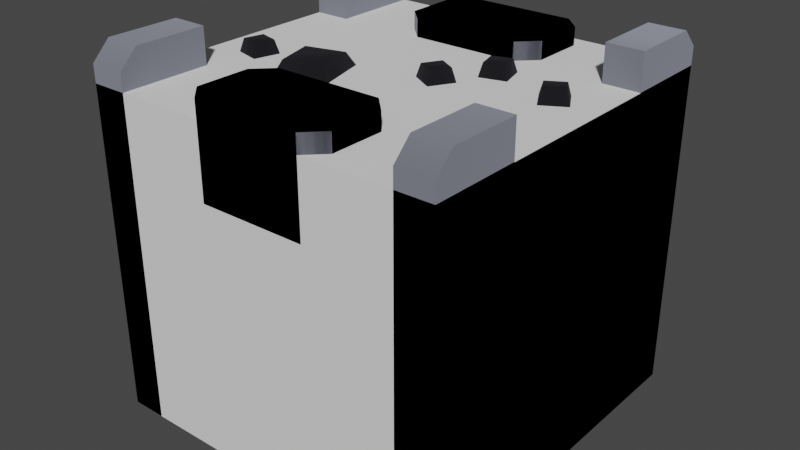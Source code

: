 # Source: wall-narrow.blend  (saved by Blender 3.6.11; exported with 4.5.12 LTS)
import bpy
from mathutils import Matrix  # noqa: F401  (used for matrix-valued properties, if any)

bpy.ops.wm.read_factory_settings(use_empty=True)
scene = bpy.context.scene
scene.name = 'Scene'

# ---- materials (node trees are filled in below, after node groups)
mat_grey_light = bpy.data.materials.new('grey-light')
mat_grey_light.use_backface_culling = True
mat_grey_light.use_transparent_shadow = False
mat_grey_light.diffuse_color = (0.5149, 0.5395, 0.6584, 1.0)
mat_dark = bpy.data.materials.new('dark')
mat_dark.use_backface_culling = True
mat_dark.use_transparent_shadow = False
mat_dark.diffuse_color = (0.03955, 0.03955, 0.04667, 1.0)
mat_grey = bpy.data.materials.new('grey')
mat_grey.use_backface_culling = True
mat_grey.use_transparent_shadow = False
mat_grey.diffuse_color = (0.2384, 0.2582, 0.3564, 1.0)

# ---- material node trees
mat_grey_light.use_nodes = True; mat_grey_light.node_tree.nodes.clear()
_N = mat_grey_light.node_tree.nodes; _L = mat_grey_light.node_tree.links
n0 = _N.new('ShaderNodeBsdfPrincipled'); n0.name = 'Principled BSDF'; n0.location = (10, 300)
n0.distribution = 'GGX'
n0.subsurface_method = 'RANDOM_WALK_SKIN'
n0.inputs[0].default_value = (0.5149, 0.5395, 0.6584, 1.0)
n0.inputs[1].default_value = 1.0
n0.inputs[2].default_value = 1.0
n0.inputs[27].default_value = (0.0, 0.0, 0.0, 1.0)
n0.inputs[28].default_value = 1.0
n1 = _N.new('ShaderNodeOutputMaterial'); n1.name = 'Material Output'; n1.location = (320, 270)
_L.new(n0.outputs[0], n1.inputs[0])
n1.is_active_output = True
mat_dark.use_nodes = True; mat_dark.node_tree.nodes.clear()
_N = mat_dark.node_tree.nodes; _L = mat_dark.node_tree.links
n0 = _N.new('ShaderNodeBsdfPrincipled'); n0.name = 'Principled BSDF'; n0.location = (10, 300)
n0.distribution = 'GGX'
n0.subsurface_method = 'RANDOM_WALK_SKIN'
n0.inputs[0].default_value = (0.03955, 0.03955, 0.04667, 1.0)
n0.inputs[1].default_value = 1.0
n0.inputs[2].default_value = 1.0
n0.inputs[27].default_value = (0.0, 0.0, 0.0, 1.0)
n0.inputs[28].default_value = 1.0
n1 = _N.new('ShaderNodeOutputMaterial'); n1.name = 'Material Output'; n1.location = (320, 270)
_L.new(n0.outputs[0], n1.inputs[0])
n1.is_active_output = True
mat_grey.use_nodes = True; mat_grey.node_tree.nodes.clear()
_N = mat_grey.node_tree.nodes; _L = mat_grey.node_tree.links
n0 = _N.new('ShaderNodeBsdfPrincipled'); n0.name = 'Principled BSDF'; n0.location = (10, 300)
n0.distribution = 'GGX'
n0.subsurface_method = 'RANDOM_WALK_SKIN'
n0.inputs[0].default_value = (0.2384, 0.2582, 0.3564, 1.0)
n0.inputs[1].default_value = 1.0
n0.inputs[2].default_value = 1.0
n0.inputs[27].default_value = (0.0, 0.0, 0.0, 1.0)
n0.inputs[28].default_value = 1.0
n1 = _N.new('ShaderNodeOutputMaterial'); n1.name = 'Material Output'; n1.location = (320, 270)
_L.new(n0.outputs[0], n1.inputs[0])
n1.is_active_output = True

# ---- world
world_world = bpy.data.worlds.new('World'); scene.world = world_world
world_world.use_nodes = True; world_world.node_tree.nodes.clear()
_N = world_world.node_tree.nodes; _L = world_world.node_tree.links
n0 = _N.new('ShaderNodeOutputWorld'); n0.name = 'World Output'; n0.location = (300, 300)
n1 = _N.new('ShaderNodeBackground'); n1.name = 'Background'; n1.location = (10, 300)
n1.inputs[0].default_value = (0.05088, 0.05088, 0.05088, 1.0)
_L.new(n1.outputs[0], n0.inputs[0])
n0.is_active_output = True
world_world.color = (0.05088, 0.05088, 0.05088)
world_world.use_sun_shadow = False
world_world.sun_shadow_jitter_overblur = 0.0

# ---- meshes
me_mesh_0 = bpy.data.meshes.new('Mesh_0')
me_mesh_0.from_pydata([(-0.2, 0.3, 0.95), (-0.2, 0.45, 0.95), (-0.15, 0.25, 0.95), (-0.15, 0.5, 0.95), (0.15, 0.25, 0.95), (0.15, 0.5, 0.95), (0.2, 0.3, 0.95), (0.2, 0.45, 0.95), (-0.15, 0.25, 0.95), (-0.2, 0.45, 0.95), (-0.2, 0.3, 0.95), (-0.15, 0.5, 0.95), (0.15, 0.25, 0.95), (0.15, 0.5, 0.95), (0.2, 0.3, 0.95), (0.2, 0.45, 0.95), (-0.2, 0.45, 0.7), (-0.2, 0.3, 0.7), (-0.15, 0.5, 0.7), (-0.15, 0.25, 0.7), (0.15, 0.25, 0.7), (0.15, 0.5, 0.7), (0.2, 0.45, 0.7), (0.2, 0.3, 0.7), (-0.15, 0.5, 0.7), (-0.2, 0.3, 0.7), (-0.2, 0.45, 0.7), (-0.15, 0.25, 0.7), (0.15, 0.25, 0.7), (0.15, 0.5, 0.7), (0.2, 0.45, 0.7), (0.2, 0.3, 0.7), (0.2, 0.3, 0.7), (0.2, 0.3, 0.95), (0.2, 0.45, 0.7), (0.2, 0.45, 0.95), (0.2, 0.45, 0.7), (0.2, 0.3, 0.95), (0.2, 0.3, 0.7), (0.2, 0.45, 0.95), (0.2, 0.45, 0.7), (0.2, 0.45, 0.95), (0.15, 0.5, 0.7), (0.15, 0.5, 0.95), (0.15, 0.5, 0.7), (0.2, 0.45, 0.95), (0.2, 0.45, 0.7), (0.15, 0.5, 0.95), (-0.15, 0.5, 0.7), (0.15, 0.5, 0.7), (-0.15, 0.5, 0.95), (0.15, 0.5, 0.95), (-0.15, 0.5, 0.95), (0.15, 0.5, 0.7), (-0.15, 0.5, 0.7), (0.15, 0.5, 0.95), (-0.2, 0.45, 0.95), (-0.2, 0.45, 0.7), (-0.15, 0.5, 0.95), (-0.15, 0.5, 0.7), (-0.15, 0.5, 0.95), (-0.2, 0.45, 0.7), (-0.2, 0.45, 0.95), (-0.15, 0.5, 0.7), (-0.2, 0.3, 0.95), (-0.2, 0.3, 0.7), (-0.2, 0.45, 0.95), (-0.2, 0.45, 0.7), (-0.2, 0.45, 0.95), (-0.2, 0.3, 0.7), (-0.2, 0.3, 0.95), (-0.2, 0.45, 0.7), (-0.15, 0.25, 0.95), (-0.15, 0.25, 0.7), (-0.2, 0.3, 0.95), (-0.2, 0.3, 0.7), (-0.2, 0.3, 0.95), (-0.15, 0.25, 0.7), (-0.15, 0.25, 0.95), (-0.2, 0.3, 0.7), (0.15, 0.25, 0.7), (-0.15, 0.25, 0.7), (0.15, 0.25, 0.95), (-0.15, 0.25, 0.95), (0.15, 0.25, 0.95), (-0.15, 0.25, 0.7), (0.15, 0.25, 0.7), (-0.15, 0.25, 0.95), (0.15, 0.25, 0.7), (0.15, 0.25, 0.95), (0.2, 0.3, 0.7), (0.2, 0.3, 0.95), (0.2, 0.3, 0.7), (0.15, 0.25, 0.95), (0.15, 0.25, 0.7), (0.2, 0.3, 0.95), (-0.2, -0.45, 0.95), (-0.2, -0.3, 0.95), (-0.15, -0.5, 0.95), (-0.15, -0.25, 0.95), (0.15, -0.5, 0.95), (0.15, -0.25, 0.95), (0.2, -0.45, 0.95), (0.2, -0.3, 0.95), (-0.15, -0.5, 0.95), (-0.2, -0.3, 0.95), (-0.2, -0.45, 0.95), (-0.15, -0.25, 0.95), (0.15, -0.5, 0.95), (0.15, -0.25, 0.95), (0.2, -0.45, 0.95), (0.2, -0.3, 0.95), (-0.2, -0.3, 0.7), (-0.2, -0.45, 0.7), (-0.15, -0.25, 0.7), (-0.15, -0.5, 0.7), (0.15, -0.5, 0.7), (0.15, -0.25, 0.7), (0.2, -0.3, 0.7), (0.2, -0.45, 0.7), (-0.15, -0.25, 0.7), (-0.2, -0.45, 0.7), (-0.2, -0.3, 0.7), (-0.15, -0.5, 0.7), (0.15, -0.5, 0.7), (0.15, -0.25, 0.7), (0.2, -0.3, 0.7), (0.2, -0.45, 0.7), (0.2, -0.45, 0.7), (0.2, -0.45, 0.95), (0.2, -0.3, 0.7), (0.2, -0.3, 0.95), (0.2, -0.3, 0.7), (0.2, -0.45, 0.95), (0.2, -0.45, 0.7), (0.2, -0.3, 0.95), (0.2, -0.3, 0.7), (0.2, -0.3, 0.95), (0.15, -0.25, 0.7), (0.15, -0.25, 0.95), (0.15, -0.25, 0.7), (0.2, -0.3, 0.95), (0.2, -0.3, 0.7), (0.15, -0.25, 0.95), (-0.15, -0.25, 0.7), (0.15, -0.25, 0.7), (-0.15, -0.25, 0.95), (0.15, -0.25, 0.95), (-0.15, -0.25, 0.95), (0.15, -0.25, 0.7), (-0.15, -0.25, 0.7), (0.15, -0.25, 0.95), (-0.2, -0.3, 0.95), (-0.2, -0.3, 0.7), (-0.15, -0.25, 0.95), (-0.15, -0.25, 0.7), (-0.15, -0.25, 0.95), (-0.2, -0.3, 0.7), (-0.2, -0.3, 0.95), (-0.15, -0.25, 0.7), (-0.2, -0.45, 0.95), (-0.2, -0.45, 0.7), (-0.2, -0.3, 0.95), (-0.2, -0.3, 0.7), (-0.2, -0.3, 0.95), (-0.2, -0.45, 0.7), (-0.2, -0.45, 0.95), (-0.2, -0.3, 0.7), (-0.15, -0.5, 0.95), (-0.15, -0.5, 0.7), (-0.2, -0.45, 0.95), (-0.2, -0.45, 0.7), (-0.2, -0.45, 0.95), (-0.15, -0.5, 0.7), (-0.15, -0.5, 0.95), (-0.2, -0.45, 0.7), (0.15, -0.5, 0.7), (-0.15, -0.5, 0.7), (0.15, -0.5, 0.95), (-0.15, -0.5, 0.95), (0.15, -0.5, 0.95), (-0.15, -0.5, 0.7), (0.15, -0.5, 0.7), (-0.15, -0.5, 0.95), (0.15, -0.5, 0.7), (0.15, -0.5, 0.95), (0.2, -0.45, 0.7), (0.2, -0.45, 0.95), (0.2, -0.45, 0.7), (0.15, -0.5, 0.95), (0.15, -0.5, 0.7), (0.2, -0.45, 0.95), (0.5, -0.5, 1.603e-31), (0.5, -0.5, 0.95), (0.5, -0.3, 1.603e-31), (0.5, -0.45, 1.0), (0.5, -0.3, 0.9), (0.5, -0.25, 1.0), (0.5, -0.25, 0.9), (0.5, -0.5, 1.603e-31), (0.4, -0.5, 1.603e-31), (0.5, -0.5, 0.95), (0.4, -0.5, 0.95), (-0.5, -0.25, 0.9), (-0.5, -0.25, 1.0), (-0.5, -0.3, 0.9), (-0.5, -0.45, 1.0), (-0.5, -0.3, 1.603e-31), (-0.5, -0.5, 1.603e-31), (-0.5, -0.5, 0.95), (-0.5, -0.25, 1.0), (-0.4, -0.25, 1.0), (-0.5, -0.45, 1.0), (-0.4, -0.45, 1.0), (0.4, -0.45, 1.0), (0.4, -0.25, 1.0), (0.5, -0.45, 1.0), (0.5, -0.25, 1.0), (0.4, -0.25, 0.9), (0.4, -0.25, 1.0), (0.4, -0.3, 0.9), (0.4, -0.4, 0.9), (0.4, -0.45, 1.0), (0.4, -0.4, 1.603e-31), (0.4, -0.4, 0.7), (0.4, -0.5, 1.603e-31), (0.4, -0.5, 0.95), (-0.4, -0.4, 0.7), (-0.35, -0.45, 0.7), (0.4, -0.4, 0.7), (0.35, -0.45, 0.7), (-0.4, -0.5, 1.603e-31), (-0.4, -0.4, 1.603e-31), (0.4, -0.5, 1.603e-31), (0.4, -0.4, 1.603e-31), (0.35, -0.45, 0.7), (-0.35, -0.45, 0.7), (0.35, -0.45, 0.9), (-0.35, -0.45, 0.9), (0.4, -0.25, 0.9), (0.5, -0.25, 0.9), (0.4, -0.25, 1.0), (0.5, -0.25, 1.0), (-0.5, -0.25, 0.9), (-0.4, -0.25, 0.9), (-0.5, -0.25, 1.0), (-0.4, -0.25, 1.0), (-0.4, -0.5, 1.603e-31), (-0.4, -0.5, 0.95), (-0.4, -0.4, 1.603e-31), (-0.4, -0.45, 1.0), (-0.4, -0.4, 0.9), (-0.4, -0.4, 0.7), (-0.4, -0.25, 1.0), (-0.4, -0.3, 0.9), (-0.4, -0.25, 0.9), (-0.4, -0.5, 1.603e-31), (-0.5, -0.5, 1.603e-31), (-0.4, -0.5, 0.95), (-0.5, -0.5, 0.95), (-0.4, -0.5, 0.95), (-0.5, -0.5, 0.95), (-0.4, -0.45, 1.0), (-0.5, -0.45, 1.0), (0.5, -0.5, 0.95), (0.4, -0.5, 0.95), (0.5, -0.45, 1.0), (0.4, -0.45, 1.0), (-0.4, -0.3, 0.9), (0.4, -0.3, 0.9), (-0.4, -0.4, 0.9), (-0.35, -0.45, 0.9), (0.35, -0.45, 0.9), (0.4, -0.4, 0.9), (-0.35, -0.45, 0.9), (-0.35, -0.45, 0.7), (-0.4, -0.4, 0.9), (-0.4, -0.4, 0.7), (0.35, -0.45, 0.7), (0.35, -0.45, 0.9), (0.4, -0.4, 0.7), (0.4, -0.4, 0.9), (-0.5, 0.5, 1.603e-31), (-0.5, 0.5, 0.95), (-0.5, 0.3, 1.603e-31), (-0.5, 0.45, 1.0), (-0.5, 0.3, 0.9), (-0.5, 0.25, 1.0), (-0.5, 0.25, 0.9), (-0.5, 0.5, 1.603e-31), (-0.4, 0.5, 1.603e-31), (-0.5, 0.5, 0.95), (-0.4, 0.5, 0.95), (0.5, 0.25, 0.9), (0.5, 0.25, 1.0), (0.5, 0.3, 0.9), (0.5, 0.45, 1.0), (0.5, 0.3, 1.603e-31), (0.5, 0.5, 1.603e-31), (0.5, 0.5, 0.95), (0.5, 0.25, 1.0), (0.4, 0.25, 1.0), (0.5, 0.45, 1.0), (0.4, 0.45, 1.0), (-0.4, 0.45, 1.0), (-0.4, 0.25, 1.0), (-0.5, 0.45, 1.0), (-0.5, 0.25, 1.0), (-0.4, 0.25, 0.9), (-0.4, 0.25, 1.0), (-0.4, 0.3, 0.9), (-0.4, 0.4, 0.9), (-0.4, 0.45, 1.0), (-0.4, 0.4, 1.603e-31), (-0.4, 0.4, 0.7), (-0.4, 0.5, 1.603e-31), (-0.4, 0.5, 0.95), (0.4, 0.4, 0.7), (0.35, 0.45, 0.7), (-0.4, 0.4, 0.7), (-0.35, 0.45, 0.7), (0.4, 0.5, 1.603e-31), (0.4, 0.4, 1.603e-31), (-0.4, 0.5, 1.603e-31), (-0.4, 0.4, 1.603e-31), (-0.35, 0.45, 0.7), (0.35, 0.45, 0.7), (-0.35, 0.45, 0.9), (0.35, 0.45, 0.9), (-0.4, 0.25, 0.9), (-0.5, 0.25, 0.9), (-0.4, 0.25, 1.0), (-0.5, 0.25, 1.0), (0.5, 0.25, 0.9), (0.4, 0.25, 0.9), (0.5, 0.25, 1.0), (0.4, 0.25, 1.0), (0.4, 0.5, 1.603e-31), (0.4, 0.5, 0.95), (0.4, 0.4, 1.603e-31), (0.4, 0.45, 1.0), (0.4, 0.4, 0.9), (0.4, 0.4, 0.7), (0.4, 0.25, 1.0), (0.4, 0.3, 0.9), (0.4, 0.25, 0.9), (0.4, 0.5, 1.603e-31), (0.5, 0.5, 1.603e-31), (0.4, 0.5, 0.95), (0.5, 0.5, 0.95), (0.4, 0.5, 0.95), (0.5, 0.5, 0.95), (0.4, 0.45, 1.0), (0.5, 0.45, 1.0), (-0.5, 0.5, 0.95), (-0.4, 0.5, 0.95), (-0.5, 0.45, 1.0), (-0.4, 0.45, 1.0), (0.4, 0.3, 0.9), (-0.4, 0.3, 0.9), (0.4, 0.4, 0.9), (0.35, 0.45, 0.9), (-0.35, 0.45, 0.9), (-0.4, 0.4, 0.9), (0.35, 0.45, 0.9), (0.35, 0.45, 0.7), (0.4, 0.4, 0.9), (0.4, 0.4, 0.7), (-0.35, 0.45, 0.7), (-0.35, 0.45, 0.9), (-0.4, 0.4, 0.7), (-0.4, 0.4, 0.9), (0.5, 0.3, 0.9), (0.5, 0.0, 0.9), (-0.5, 0.3, 0.9), (-0.5, 0.0, 0.9), (-0.5, 0.3, 0.0), (-0.5, 0.3, 0.9), (-0.5, 0.0, 0.0), (-0.5, 0.0, 0.9), (0.5, 0.3, 0.9), (0.5, 0.3, 0.0), (0.5, 0.0, 0.9), (0.5, 0.0, 0.0), (-0.5, -0.3, 0.9), (-0.5, 0.0, 0.9), (0.5, -0.3, 0.9), (0.5, 0.0, 0.9), (0.5, -0.3, 0.0), (0.5, -0.3, 0.9), (0.5, 0.0, 0.0), (0.5, 0.0, 0.9), (-0.5, -0.3, 0.9), (-0.5, -0.3, 0.0), (-0.5, 0.0, 0.9), (-0.5, 0.0, 0.0), (0.1032, -0.02673, 0.9), (0.03914, 0.01027, 0.9), (0.09984, -0.0141, 0.937), (0.05178, 0.01365, 0.937), (0.1402, 0.03735, 0.9), (0.1032, -0.02673, 0.9), (0.1276, 0.03397, 0.937), (0.09984, -0.0141, 0.937), (0.1276, 0.03397, 0.937), (0.09984, -0.0141, 0.937), (0.07953, 0.06172, 0.937), (0.05178, 0.01365, 0.937), (0.07614, 0.07435, 0.9), (0.07953, 0.06172, 0.937), (0.03914, 0.01027, 0.9), (0.05178, 0.01365, 0.937), (0.07614, 0.07435, 0.9), (0.1402, 0.03735, 0.9), (0.07953, 0.06172, 0.937), (0.1276, 0.03397, 0.937), (0.3255, 0.09838, 0.9), (0.3382, 0.095, 0.937), (0.3625, 0.0343, 0.9), (0.3659, 0.04693, 0.937), (0.3255, 0.09838, 0.9), (0.3896, 0.1354, 0.9), (0.3382, 0.095, 0.937), (0.3862, 0.1227, 0.937), (0.3896, 0.1354, 0.9), (0.4266, 0.0713, 0.9), (0.3862, 0.1227, 0.937), (0.414, 0.07468, 0.937), (0.414, 0.07468, 0.937), (0.3659, 0.04693, 0.937), (0.3862, 0.1227, 0.937), (0.3382, 0.095, 0.937), (0.4266, 0.0713, 0.9), (0.3625, 0.0343, 0.9), (0.414, 0.07468, 0.937), (0.3659, 0.04693, 0.937), (-0.2665, -0.05407, 0.9), (-0.2439, -0.06715, 0.937), (-0.2282, -0.197, 0.9), (-0.2151, -0.1744, 0.937), (-0.1236, -0.01576, 0.9), (-0.08525, -0.1587, 0.9), (-0.1366, -0.03842, 0.937), (-0.1079, -0.1456, 0.937), (-0.08525, -0.1587, 0.9), (-0.2282, -0.197, 0.9), (-0.1079, -0.1456, 0.937), (-0.2151, -0.1744, 0.937), (-0.1079, -0.1456, 0.937), (-0.2151, -0.1744, 0.937), (-0.1366, -0.03842, 0.937), (-0.2439, -0.06715, 0.937), (-0.2665, -0.05407, 0.9), (-0.1236, -0.01576, 0.9), (-0.2439, -0.06715, 0.937), (-0.1366, -0.03842, 0.937), (-0.3454, -0.1453, 0.9), (-0.4169, -0.1262, 0.9), (-0.3519, -0.134, 0.937), (-0.4056, -0.1196, 0.937), (-0.3977, -0.05468, 0.9), (-0.3912, -0.06601, 0.937), (-0.4169, -0.1262, 0.9), (-0.4056, -0.1196, 0.937), (-0.3977, -0.05468, 0.9), (-0.3262, -0.07384, 0.9), (-0.3912, -0.06601, 0.937), (-0.3376, -0.08038, 0.937), (-0.3262, -0.07384, 0.9), (-0.3454, -0.1453, 0.9), (-0.3376, -0.08038, 0.937), (-0.3519, -0.134, 0.937), (-0.3376, -0.08038, 0.937), (-0.3519, -0.134, 0.937), (-0.3912, -0.06601, 0.937), (-0.4056, -0.1196, 0.937), (0.2144, 0.1244, 0.937), (0.1608, 0.1101, 0.937), (0.2001, 0.178, 0.937), (0.1464, 0.1637, 0.937), (0.1351, 0.1702, 0.9), (0.2066, 0.1894, 0.9), (0.1464, 0.1637, 0.937), (0.2001, 0.178, 0.937), (0.2257, 0.1179, 0.9), (0.1543, 0.09874, 0.9), (0.2144, 0.1244, 0.937), (0.1608, 0.1101, 0.937), (0.2066, 0.1894, 0.9), (0.2257, 0.1179, 0.9), (0.2001, 0.178, 0.937), (0.2144, 0.1244, 0.937), (0.1351, 0.1702, 0.9), (0.1464, 0.1637, 0.937), (0.1543, 0.09874, 0.9), (0.1608, 0.1101, 0.937), (0.4, -0.4, 1.603e-31), (-0.4, -0.4, 1.603e-31), (0.4, -0.4, 0.7), (-0.4, -0.4, 0.7), (-0.4, 0.4, 1.603e-31), (0.4, 0.4, 1.603e-31), (-0.4, 0.4, 0.7), (0.4, 0.4, 0.7)], [], [(2, 1, 0), (1, 2, 3), (3, 2, 4), (3, 4, 5), (5, 4, 6), (5, 6, 7), (10, 9, 8), (11, 8, 9), (12, 8, 11), (13, 12, 11), (14, 12, 13), (15, 14, 13), (18, 17, 16), (17, 18, 19), (19, 18, 20), (20, 18, 21), (20, 21, 22), (20, 22, 23), (26, 25, 24), (27, 24, 25), (28, 24, 27), (29, 24, 28), (30, 29, 28), (31, 30, 28), (34, 33, 32), (33, 34, 35), (38, 37, 36), (39, 36, 37), (42, 41, 40), (41, 42, 43), (46, 45, 44), (47, 44, 45), (50, 49, 48), (49, 50, 51), (54, 53, 52), (55, 52, 53), (58, 57, 56), (57, 58, 59), (62, 61, 60), (63, 60, 61), (66, 65, 64), (65, 66, 67), (70, 69, 68), (71, 68, 69), (74, 73, 72), (73, 74, 75), (78, 77, 76), (79, 76, 77), (82, 81, 80), (81, 82, 83), (86, 85, 84), (87, 84, 85), (90, 89, 88), (89, 90, 91), (94, 93, 92), (95, 92, 93), (98, 97, 96), (97, 98, 99), (99, 98, 100), (99, 100, 101), (101, 100, 102), (101, 102, 103), (106, 105, 104), (107, 104, 105), (108, 104, 107), (109, 108, 107), (110, 108, 109), (111, 110, 109), (114, 113, 112), (113, 114, 115), (115, 114, 116), (116, 114, 117), (116, 117, 118), (116, 118, 119), (122, 121, 120), (123, 120, 121), (124, 120, 123), (125, 120, 124), (126, 125, 124), (127, 126, 124), (130, 129, 128), (129, 130, 131), (134, 133, 132), (135, 132, 133), (138, 137, 136), (137, 138, 139), (142, 141, 140), (143, 140, 141), (146, 145, 144), (145, 146, 147), (150, 149, 148), (151, 148, 149), (154, 153, 152), (153, 154, 155), (158, 157, 156), (159, 156, 157), (162, 161, 160), (161, 162, 163), (166, 165, 164), (167, 164, 165), (170, 169, 168), (169, 170, 171), (174, 173, 172), (175, 172, 173), (178, 177, 176), (177, 178, 179), (182, 181, 180), (183, 180, 181), (186, 185, 184), (185, 186, 187), (190, 189, 188), (191, 188, 189), (194, 193, 192), (193, 194, 195), (195, 194, 196), (195, 196, 197), (197, 196, 198), (201, 200, 199), (200, 201, 202), (205, 204, 203), (204, 205, 206), (207, 206, 205), (208, 206, 207), (206, 208, 209), (212, 211, 210), (211, 212, 213), (216, 215, 214), (215, 216, 217), (220, 219, 218), (221, 219, 220), (219, 221, 222), (223, 222, 221), (223, 221, 224), (225, 222, 223), (222, 225, 226), (229, 228, 227), (228, 229, 230), (233, 232, 231), (232, 233, 234), (237, 236, 235), (236, 237, 238), (241, 240, 239), (240, 241, 242), (245, 244, 243), (244, 245, 246), (249, 248, 247), (248, 249, 250), (250, 249, 251), (251, 249, 252), (250, 251, 253), (253, 251, 254), (253, 254, 255), (258, 257, 256), (257, 258, 259), (262, 261, 260), (261, 262, 263), (266, 265, 264), (265, 266, 267), (270, 269, 268), (269, 270, 271), (269, 271, 272), (269, 272, 273), (276, 275, 274), (275, 276, 277), (280, 279, 278), (279, 280, 281), (284, 283, 282), (283, 284, 285), (285, 284, 286), (285, 286, 287), (287, 286, 288), (291, 290, 289), (290, 291, 292), (295, 294, 293), (294, 295, 296), (297, 296, 295), (298, 296, 297), (296, 298, 299), (302, 301, 300), (301, 302, 303), (306, 305, 304), (305, 306, 307), (310, 309, 308), (311, 309, 310), (309, 311, 312), (313, 312, 311), (313, 311, 314), (315, 312, 313), (312, 315, 316), (319, 318, 317), (318, 319, 320), (323, 322, 321), (322, 323, 324), (327, 326, 325), (326, 327, 328), (331, 330, 329), (330, 331, 332), (335, 334, 333), (334, 335, 336), (339, 338, 337), (338, 339, 340), (340, 339, 341), (341, 339, 342), (340, 341, 343), (343, 341, 344), (343, 344, 345), (348, 347, 346), (347, 348, 349), (352, 351, 350), (351, 352, 353), (356, 355, 354), (355, 356, 357), (360, 359, 358), (359, 360, 361), (359, 361, 362), (359, 362, 363), (366, 365, 364), (365, 366, 367), (370, 369, 368), (369, 370, 371), (374, 373, 372), (373, 374, 375), (378, 377, 376), (377, 378, 379), (382, 381, 380), (381, 382, 383), (386, 385, 384), (385, 386, 387), (390, 389, 388), (389, 390, 391), (394, 393, 392), (393, 394, 395), (398, 397, 396), (397, 398, 399), (402, 401, 400), (401, 402, 403), (406, 405, 404), (405, 406, 407), (410, 409, 408), (409, 410, 411), (414, 413, 412), (413, 414, 415), (418, 417, 416), (417, 418, 419), (422, 421, 420), (421, 422, 423), (426, 425, 424), (425, 426, 427), (430, 429, 428), (429, 430, 431), (434, 433, 432), (433, 434, 435), (438, 437, 436), (437, 438, 439), (442, 441, 440), (441, 442, 443), (446, 445, 444), (445, 446, 447), (450, 449, 448), (449, 450, 451), (454, 453, 452), (453, 454, 455), (458, 457, 456), (457, 458, 459), (462, 461, 460), (461, 462, 463), (466, 465, 464), (465, 466, 467), (470, 469, 468), (469, 470, 471), (474, 473, 472), (473, 474, 475), (478, 477, 476), (477, 478, 479), (482, 481, 480), (481, 482, 483), (486, 485, 484), (485, 486, 487), (490, 489, 488), (489, 490, 491), (494, 493, 492), (493, 494, 495), (498, 497, 496), (497, 498, 499), (502, 501, 500), (501, 502, 503)])
me_mesh_0.polygons.foreach_set('use_smooth', [0, 0, 0, 0, 0, 0, 0, 0, 0, 0, 0, 0, 0, 0, 0, 0, 0, 0, 0, 0, 0, 0, 0, 0, 0, 0, 0, 0, 1, 1, 1, 1, 1, 1, 1, 1, 1, 1, 1, 1, 0, 0, 0, 0, 1, 1, 1, 1, 1, 1, 1, 1, 1, 1, 1, 1, 0, 0, 0, 0, 0, 0, 0, 0, 0, 0, 0, 0, 0, 0, 0, 0, 0, 0, 0, 0, 0, 0, 0, 0, 0, 0, 0, 0, 1, 1, 1, 1, 1, 1, 1, 1, 1, 1, 1, 1, 0, 0, 0, 0, 1, 1, 1, 1, 1, 1, 1, 1, 1, 1, 1, 1, 0, 0, 0, 0, 0, 1, 1, 0, 0, 0, 0, 0, 1, 1, 1, 1, 0, 0, 0, 0, 1, 0, 0, 0, 0, 0, 0, 1, 1, 0, 0, 0, 0, 0, 0, 0, 1, 0, 0, 0, 1, 1, 1, 1, 1, 1, 0, 0, 0, 0, 1, 1, 1, 1, 0, 0, 0, 0, 0, 1, 1, 0, 0, 0, 0, 0, 1, 1, 1, 1, 0, 0, 0, 0, 1, 0, 0, 0, 0, 0, 0, 1, 1, 0, 0, 0, 0, 0, 0, 0, 1, 0, 0, 0, 1, 1, 1, 1, 1, 1, 0, 0, 0, 0, 1, 1, 1, 1, 0, 0, 0, 0, 0, 0, 0, 0, 0, 0, 0, 0, 1, 1, 1, 1, 1, 1, 1, 1, 1, 1, 1, 1, 1, 1, 1, 1, 1, 1, 1, 1, 1, 1, 1, 1, 1, 1, 1, 1, 1, 1, 1, 1, 1, 1, 1, 1, 1, 1, 1, 1, 1, 1, 1, 1, 1, 1, 1, 1, 1, 1, 0, 0, 0, 0])
me_mesh_0.polygons.foreach_set('material_index', [0, 0, 0, 0, 0, 0, 0, 0, 0, 0, 0, 0, 0, 0, 0, 0, 0, 0, 0, 0, 0, 0, 0, 0, 0, 0, 0, 0, 0, 0, 0, 0, 0, 0, 0, 0, 0, 0, 0, 0, 0, 0, 0, 0, 0, 0, 0, 0, 0, 0, 0, 0, 0, 0, 0, 0, 0, 0, 0, 0, 0, 0, 0, 0, 0, 0, 0, 0, 0, 0, 0, 0, 0, 0, 0, 0, 0, 0, 0, 0, 0, 0, 0, 0, 0, 0, 0, 0, 0, 0, 0, 0, 0, 0, 0, 0, 0, 0, 0, 0, 0, 0, 0, 0, 0, 0, 0, 0, 0, 0, 0, 0, 0, 0, 0, 0, 0, 0, 0, 0, 0, 0, 0, 0, 0, 0, 0, 0, 0, 0, 0, 0, 0, 0, 0, 0, 0, 0, 0, 0, 0, 0, 0, 0, 0, 0, 0, 0, 0, 0, 0, 0, 0, 0, 0, 0, 0, 0, 0, 0, 0, 0, 0, 0, 0, 0, 0, 0, 0, 0, 0, 0, 0, 0, 0, 0, 0, 0, 0, 0, 0, 0, 0, 0, 0, 0, 0, 0, 0, 0, 0, 0, 0, 0, 0, 0, 0, 0, 0, 0, 0, 0, 0, 0, 0, 0, 0, 0, 0, 0, 0, 0, 0, 0, 0, 0, 0, 0, 0, 0, 1, 1, 1, 1, 1, 1, 1, 1, 1, 1, 1, 1, 1, 1, 1, 1, 1, 1, 1, 1, 1, 1, 1, 1, 1, 1, 1, 1, 1, 1, 1, 1, 1, 1, 1, 1, 1, 1, 1, 1, 1, 1, 1, 1, 1, 1, 1, 1, 1, 1, 1, 1, 1, 1, 1, 1, 1, 1, 1, 1, 1, 1, 2, 2, 2, 2])
_uv = me_mesh_0.uv_layers.new(name='UVMap')
_uv.uv.foreach_set('vector', [-5.906, -4.921, -7.874, 2.953, -7.874, -2.953, -7.874, 2.953, -5.906, -4.921, -5.906, 4.921, -5.906, 4.921, -5.906, -4.921, 5.906, -4.921, -5.906, 4.921, 5.906, -4.921, 5.906, 4.921, 5.906, 4.921, 5.906, -4.921, 7.874, -2.953, 5.906, 4.921, 7.874, -2.953, 7.874, 2.953, -7.874, -2.953, -7.874, 2.953, -5.906, -4.921, -5.906, 4.921, -5.906, -4.921, -7.874, 2.953, 5.906, -4.921, -5.906, -4.921, -5.906, 4.921, 5.906, 4.921, 5.906, -4.921, -5.906, 4.921, 7.874, -2.953, 5.906, -4.921, 5.906, 4.921, 7.874, 2.953, 7.874, -2.953, 5.906, 4.921, 5.906, 4.921, 7.874, -2.953, 7.874, 2.953, 7.874, -2.953, 5.906, 4.921, 5.906, -4.921, 5.906, -4.921, 5.906, 4.921, -5.906, -4.921, -5.906, -4.921, 5.906, 4.921, -5.906, 4.921, -5.906, -4.921, -5.906, 4.921, -7.874, 2.953, -5.906, -4.921, -7.874, 2.953, -7.874, -2.953, 7.874, 2.953, 7.874, -2.953, 5.906, 4.921, 5.906, -4.921, 5.906, 4.921, 7.874, -2.953, -5.906, -4.921, 5.906, 4.921, 5.906, -4.921, -5.906, 4.921, 5.906, 4.921, -5.906, -4.921, -7.874, 2.953, -5.906, 4.921, -5.906, -4.921, -7.874, -2.953, -7.874, 2.953, -5.906, -4.921, 2.953, 0.0, -2.953, 37.4, -2.953, 0.0, -2.953, 37.4, 2.953, 0.0, 2.953, 37.4, -2.953, 0.0, -2.953, 37.4, 2.953, 0.0, 2.953, 37.4, 2.953, 0.0, -2.953, 37.4, -0.696, 0.0, -3.48, 37.4, -3.48, 0.0, -3.48, 37.4, -0.696, 0.0, -0.696, 37.4, -3.48, 0.0, -3.48, 37.4, -0.696, 0.0, -0.696, 37.4, -0.696, 0.0, -3.48, 37.4, 5.906, 37.4, -5.906, 0.0, 5.906, 0.0, -5.906, 0.0, 5.906, 37.4, -5.906, 37.4, 5.906, 0.0, -5.906, 0.0, 5.906, 37.4, -5.906, 37.4, 5.906, 37.4, -5.906, 0.0, 0.696, 37.4, 3.48, 0.0, 3.48, 37.4, 3.48, 0.0, 0.696, 37.4, 0.696, 0.0, 3.48, 37.4, 3.48, 0.0, 0.696, 37.4, 0.696, 0.0, 0.696, 37.4, 3.48, 0.0, -2.953, 37.4, 2.953, 0.0, 2.953, 37.4, 2.953, 0.0, -2.953, 37.4, -2.953, 0.0, 2.953, 37.4, 2.953, 0.0, -2.953, 37.4, -2.953, 0.0, -2.953, 37.4, 2.953, 0.0, -3.48, 37.4, -0.696, 0.0, -0.696, 37.4, -0.696, 0.0, -3.48, 37.4, -3.48, 0.0, -0.696, 37.4, -0.696, 0.0, -3.48, 37.4, -3.48, 0.0, -3.48, 37.4, -0.696, 0.0, 5.906, 37.4, -5.906, 0.0, 5.906, 0.0, -5.906, 0.0, 5.906, 37.4, -5.906, 37.4, 5.906, 0.0, -5.906, 0.0, 5.906, 37.4, -5.906, 37.4, 5.906, 37.4, -5.906, 0.0, 3.48, 0.0, 0.696, 37.4, 0.696, 0.0, 0.696, 37.4, 3.48, 0.0, 3.48, 37.4, 0.696, 0.0, 0.696, 37.4, 3.48, 0.0, 3.48, 37.4, 3.48, 0.0, 0.696, 37.4, -5.906, -4.921, -7.874, 2.953, -7.874, -2.953, -7.874, 2.953, -5.906, -4.921, -5.906, 4.921, -5.906, 4.921, -5.906, -4.921, 5.906, -4.921, -5.906, 4.921, 5.906, -4.921, 5.906, 4.921, 5.906, 4.921, 5.906, -4.921, 7.874, -2.953, 5.906, 4.921, 7.874, -2.953, 7.874, 2.953, -7.874, -2.953, -7.874, 2.953, -5.906, -4.921, -5.906, 4.921, -5.906, -4.921, -7.874, 2.953, 5.906, -4.921, -5.906, -4.921, -5.906, 4.921, 5.906, 4.921, 5.906, -4.921, -5.906, 4.921, 7.874, -2.953, 5.906, -4.921, 5.906, 4.921, 7.874, 2.953, 7.874, -2.953, 5.906, 4.921, 5.906, 4.921, 7.874, -2.953, 7.874, 2.953, 7.874, -2.953, 5.906, 4.921, 5.906, -4.921, 5.906, -4.921, 5.906, 4.921, -5.906, -4.921, -5.906, -4.921, 5.906, 4.921, -5.906, 4.921, -5.906, -4.921, -5.906, 4.921, -7.874, 2.953, -5.906, -4.921, -7.874, 2.953, -7.874, -2.953, 7.874, 2.953, 7.874, -2.953, 5.906, 4.921, 5.906, -4.921, 5.906, 4.921, 7.874, -2.953, -5.906, -4.921, 5.906, 4.921, 5.906, -4.921, -5.906, 4.921, 5.906, 4.921, -5.906, -4.921, -7.874, 2.953, -5.906, 4.921, -5.906, -4.921, -7.874, -2.953, -7.874, 2.953, -5.906, -4.921, 2.953, 0.0, -2.953, 37.4, -2.953, 0.0, -2.953, 37.4, 2.953, 0.0, 2.953, 37.4, -2.953, 0.0, -2.953, 37.4, 2.953, 0.0, 2.953, 37.4, 2.953, 0.0, -2.953, 37.4, -0.696, 0.0, -3.48, 37.4, -3.48, 0.0, -3.48, 37.4, -0.696, 0.0, -0.696, 37.4, -3.48, 0.0, -3.48, 37.4, -0.696, 0.0, -0.696, 37.4, -0.696, 0.0, -3.48, 37.4, 5.906, 37.4, -5.906, 0.0, 5.906, 0.0, -5.906, 0.0, 5.906, 37.4, -5.906, 37.4, 5.906, 0.0, -5.906, 0.0, 5.906, 37.4, -5.906, 37.4, 5.906, 37.4, -5.906, 0.0, 0.696, 37.4, 3.48, 0.0, 3.48, 37.4, 3.48, 0.0, 0.696, 37.4, 0.696, 0.0, 3.48, 37.4, 3.48, 0.0, 0.696, 37.4, 0.696, 0.0, 0.696, 37.4, 3.48, 0.0, -2.953, 37.4, 2.953, 0.0, 2.953, 37.4, 2.953, 0.0, -2.953, 37.4, -2.953, 0.0, 2.953, 37.4, 2.953, 0.0, -2.953, 37.4, -2.953, 0.0, -2.953, 37.4, 2.953, 0.0, -3.48, 37.4, -0.696, 0.0, -0.696, 37.4, -0.696, 0.0, -3.48, 37.4, -3.48, 0.0, -0.696, 37.4, -0.696, 0.0, -3.48, 37.4, -3.48, 0.0, -3.48, 37.4, -0.696, 0.0, 5.906, 37.4, -5.906, 0.0, 5.906, 0.0, -5.906, 0.0, 5.906, 37.4, -5.906, 37.4, 5.906, 0.0, -5.906, 0.0, 5.906, 37.4, -5.906, 37.4, 5.906, 37.4, -5.906, 0.0, 3.48, 0.0, 0.696, 37.4, 0.696, 0.0, 0.696, 37.4, 3.48, 0.0, 3.48, 37.4, 0.696, 0.0, 0.696, 37.4, 3.48, 0.0, 3.48, 37.4, 3.48, 0.0, 0.696, 37.4, 2.953, 0.0, -4.921, 37.4, -4.921, 0.0, -4.921, 37.4, 2.953, 0.0, -2.953, 39.37, -2.953, 39.37, 2.953, 0.0, 2.953, 35.43, -2.953, 39.37, 2.953, 35.43, 4.921, 39.37, 4.921, 39.37, 2.953, 35.43, 4.921, 35.43, 19.69, 37.4, 15.75, 0.0, 19.69, 0.0, 15.75, 0.0, 19.69, 37.4, 15.75, 37.4, -2.953, 35.43, -4.921, 39.37, -4.921, 35.43, -4.921, 39.37, -2.953, 35.43, 2.953, 39.37, -2.953, 0.0, 2.953, 39.37, -2.953, 35.43, 4.921, 0.0, 2.953, 39.37, -2.953, 0.0, 2.953, 39.37, 4.921, 0.0, 4.921, 37.4, -19.69, -2.953, -15.75, 4.921, -19.69, 4.921, -15.75, 4.921, -19.69, -2.953, -15.75, -2.953, 19.69, -2.953, 15.75, 4.921, 15.75, -2.953, 15.75, 4.921, 19.69, -2.953, 19.69, 4.921, -2.953, 35.43, -4.921, 39.37, -4.921, 35.43, 0.9843, 35.43, -4.921, 39.37, -2.953, 35.43, -4.921, 39.37, 0.9843, 35.43, 2.953, 39.37, 0.9843, 0.0, 2.953, 39.37, 0.9843, 35.43, 0.9843, 0.0, 0.9843, 35.43, 0.9843, 27.56, 4.921, 0.0, 2.953, 39.37, 0.9843, 0.0, 2.953, 39.37, 4.921, 0.0, 4.921, 37.4, -15.75, -0.9843, 13.78, -2.953, 15.75, -0.9843, 13.78, -2.953, -15.75, -0.9843, -13.78, -2.953, 15.75, -4.921, -15.75, -0.9843, -15.75, -4.921, -15.75, -0.9843, 15.75, -4.921, 15.75, -0.9843, 13.78, 35.43, -13.78, 27.56, 13.78, 27.56, -13.78, 27.56, 13.78, 35.43, -13.78, 35.43, -15.75, 39.37, -19.69, 35.43, -15.75, 35.43, -19.69, 35.43, -15.75, 39.37, -19.69, 39.37, 19.69, 39.37, 15.75, 35.43, 19.69, 35.43, 15.75, 35.43, 19.69, 39.37, 15.75, 39.37, -0.9843, 0.0, -4.921, 37.4, -4.921, 0.0, -4.921, 37.4, -0.9843, 0.0, -2.953, 39.37, -2.953, 39.37, -0.9843, 0.0, -0.9843, 35.43, -0.9843, 35.43, -0.9843, 0.0, -0.9843, 27.56, -2.953, 39.37, -0.9843, 35.43, 4.921, 39.37, 4.921, 39.37, -0.9843, 35.43, 2.953, 35.43, 4.921, 39.37, 2.953, 35.43, 4.921, 35.43, -15.75, 37.4, -19.69, 0.0, -15.75, 0.0, -19.69, 0.0, -15.75, 37.4, -19.69, 37.4, -15.75, 25.75, -19.69, 22.97, -15.75, 22.97, -19.69, 22.97, -15.75, 25.75, -19.69, 25.75, 19.69, 25.75, 15.75, 22.97, 19.69, 22.97, 15.75, 22.97, 19.69, 25.75, 15.75, 25.75, -15.75, -0.9843, 15.75, 2.953, -15.75, 2.953, 15.75, 2.953, -15.75, -0.9843, -13.78, -2.953, 15.75, 2.953, -13.78, -2.953, 13.78, -2.953, 15.75, 2.953, 13.78, -2.953, 15.75, -0.9843, -10.44, 35.43, -7.656, 27.56, -7.656, 35.43, -7.656, 27.56, -10.44, 35.43, -10.44, 27.56, 10.44, 27.56, 7.656, 35.43, 7.656, 27.56, 7.656, 35.43, 10.44, 27.56, 10.44, 35.43, 2.953, 0.0, -4.921, 37.4, -4.921, 0.0, -4.921, 37.4, 2.953, 0.0, -2.953, 39.37, -2.953, 39.37, 2.953, 0.0, 2.953, 35.43, -2.953, 39.37, 2.953, 35.43, 4.921, 39.37, 4.921, 39.37, 2.953, 35.43, 4.921, 35.43, 19.69, 37.4, 15.75, 0.0, 19.69, 0.0, 15.75, 0.0, 19.69, 37.4, 15.75, 37.4, -2.953, 35.43, -4.921, 39.37, -4.921, 35.43, -4.921, 39.37, -2.953, 35.43, 2.953, 39.37, -2.953, 0.0, 2.953, 39.37, -2.953, 35.43, 4.921, 0.0, 2.953, 39.37, -2.953, 0.0, 2.953, 39.37, 4.921, 0.0, 4.921, 37.4, -19.69, -2.953, -15.75, 4.921, -19.69, 4.921, -15.75, 4.921, -19.69, -2.953, -15.75, -2.953, 19.69, -2.953, 15.75, 4.921, 15.75, -2.953, 15.75, 4.921, 19.69, -2.953, 19.69, 4.921, -2.953, 35.43, -4.921, 39.37, -4.921, 35.43, 0.9843, 35.43, -4.921, 39.37, -2.953, 35.43, -4.921, 39.37, 0.9843, 35.43, 2.953, 39.37, 0.9843, 0.0, 2.953, 39.37, 0.9843, 35.43, 0.9843, 0.0, 0.9843, 35.43, 0.9843, 27.56, 4.921, 0.0, 2.953, 39.37, 0.9843, 0.0, 2.953, 39.37, 4.921, 0.0, 4.921, 37.4, -15.75, -0.9843, 13.78, -2.953, 15.75, -0.9843, 13.78, -2.953, -15.75, -0.9843, -13.78, -2.953, 15.75, -4.921, -15.75, -0.9843, -15.75, -4.921, -15.75, -0.9843, 15.75, -4.921, 15.75, -0.9843, 13.78, 35.43, -13.78, 27.56, 13.78, 27.56, -13.78, 27.56, 13.78, 35.43, -13.78, 35.43, -15.75, 39.37, -19.69, 35.43, -15.75, 35.43, -19.69, 35.43, -15.75, 39.37, -19.69, 39.37, 19.69, 39.37, 15.75, 35.43, 19.69, 35.43, 15.75, 35.43, 19.69, 39.37, 15.75, 39.37, -0.9843, 0.0, -4.921, 37.4, -4.921, 0.0, -4.921, 37.4, -0.9843, 0.0, -2.953, 39.37, -2.953, 39.37, -0.9843, 0.0, -0.9843, 35.43, -0.9843, 35.43, -0.9843, 0.0, -0.9843, 27.56, -2.953, 39.37, -0.9843, 35.43, 4.921, 39.37, 4.921, 39.37, -0.9843, 35.43, 2.953, 35.43, 4.921, 39.37, 2.953, 35.43, 4.921, 35.43, -15.75, 37.4, -19.69, 0.0, -15.75, 0.0, -19.69, 0.0, -15.75, 37.4, -19.69, 37.4, -15.75, 25.75, -19.69, 22.97, -15.75, 22.97, -19.69, 22.97, -15.75, 25.75, -19.69, 25.75, 19.69, 25.75, 15.75, 22.97, 19.69, 22.97, 15.75, 22.97, 19.69, 25.75, 15.75, 25.75, -15.75, -0.9843, 15.75, 2.953, -15.75, 2.953, 15.75, 2.953, -15.75, -0.9843, -13.78, -2.953, 15.75, 2.953, -13.78, -2.953, 13.78, -2.953, 15.75, 2.953, 13.78, -2.953, 15.75, -0.9843, -10.44, 35.43, -7.656, 27.56, -7.656, 35.43, -7.656, 27.56, -10.44, 35.43, -10.44, 27.56, 10.44, 27.56, 7.656, 35.43, 7.656, 27.56, 7.656, 35.43, 10.44, 27.56, 10.44, 35.43, 19.69, -5.906, -19.69, 5.906, -19.69, -5.906, -19.69, 5.906, 19.69, -5.906, 19.69, 5.906, 5.906, 0.0, -5.906, 35.43, -5.906, 0.0, -5.906, 35.43, 5.906, 0.0, 5.906, 35.43, -5.906, 35.43, 5.906, 0.0, 5.906, 35.43, 5.906, 0.0, -5.906, 35.43, -5.906, 0.0, 19.69, -5.906, -19.69, 5.906, -19.69, -5.906, -19.69, 5.906, 19.69, -5.906, 19.69, 5.906, 5.906, 0.0, -5.906, 35.43, -5.906, 0.0, -5.906, 35.43, 5.906, 0.0, 5.906, 35.43, -5.906, 35.43, 5.906, 0.0, 5.906, 35.43, 5.906, 0.0, -5.906, 35.43, -5.906, 0.0, 4.649, 2.408, 1.204, 0.3786, 5.141, 0.3786, 1.204, 0.3786, 4.649, 2.408, 1.697, 2.408, 5.006, 0.7821, 1.561, -1.247, 5.498, -1.247, 1.561, -1.247, 5.006, 0.7821, 2.053, 0.7821, -3.972, -3.487, -5.053, 0.5465, -6.529, -2.011, -5.053, 0.5465, -3.972, -3.487, -2.496, -0.9299, -1.561, 0.2921, -5.006, 2.321, -5.498, 0.2921, -5.006, 2.321, -1.561, 0.2921, -2.053, 2.321, -1.697, 0.6956, -5.141, -1.333, -1.204, -1.333, -5.141, -1.333, -1.697, 0.6956, -4.649, 0.6956, 7.758, 4.243, 4.313, 6.272, 3.821, 4.243, 4.313, 6.272, 7.758, 4.243, 7.266, 6.272, -17.99, 2.956, -21.43, 0.9267, -17.49, 0.9267, -21.43, 0.9267, -17.99, 2.956, -20.94, 2.956, -4.313, -3.169, -7.758, -5.198, -3.821, -5.198, -7.758, -5.198, -4.313, -3.169, -7.266, -3.169, -20.29, -6.734, -19.21, -2.701, -21.77, -4.177, -19.21, -2.701, -20.29, -6.734, -17.73, -5.258, 20.94, 0.1475, 17.49, -1.882, 21.43, -1.882, 17.49, -1.882, 20.94, 0.1475, 17.99, 0.1475, 6.719, -6.546, -0.1708, -4.345, -1.155, -6.546, -0.1708, -4.345, 6.719, -6.546, 5.735, -4.345, 0.1708, 5.226, -6.719, 3.025, 1.155, 3.025, -6.719, 3.025, 0.1708, 5.226, -5.735, 5.226, -7.748, -0.804, -14.64, -3.005, -6.764, -3.005, -14.64, -3.005, -7.748, -0.804, -13.65, -0.804, 7.528, 1.84, 11.7, 9.073, 6.0, 7.545, 11.7, 9.073, 7.528, 1.84, 13.23, 3.369, 13.65, 1.684, 6.764, -0.5165, 14.64, -0.5165, 6.764, -0.5165, 13.65, 1.684, 7.748, 1.684, -16.54, -0.9042, -19.99, -2.933, -16.05, -2.933, -19.99, -2.933, -16.54, -0.9042, -19.5, -0.9042, 12.09, -4.848, 8.649, -2.819, 8.157, -4.848, 8.649, -2.819, 12.09, -4.848, 11.6, -2.819, 19.5, 4.008, 16.05, 1.978, 19.99, 1.978, 16.05, 1.978, 19.5, 4.008, 16.54, 4.008, -8.649, 5.922, -12.09, 3.893, -8.157, 3.893, -12.09, 3.893, -8.649, 5.922, -11.6, 5.922, 21.07, 3.309, 18.98, 6.925, 18.22, 4.073, 18.98, 6.925, 21.07, 3.309, 21.84, 6.161, -10.38, -9.676, -8.297, -6.06, -11.15, -6.824, -8.297, -6.06, -10.38, -9.676, -7.532, -8.912, -9.582, 0.2948, -13.03, -1.734, -9.09, -1.734, -13.03, -1.734, -9.582, 0.2948, -12.53, 0.2948, 12.53, 2.809, 9.09, 0.7794, 13.03, 0.7794, 9.09, 0.7794, 12.53, 2.809, 9.582, 2.809, 6.658, -1.13, 3.214, -3.16, 7.151, -3.16, 3.214, -3.16, 6.658, -1.13, 3.706, -1.13, -3.214, 2.205, -6.658, 4.234, -7.151, 2.205, -6.658, 4.234, -3.214, 2.205, -3.706, 4.234, 15.75, 27.56, -15.75, 0.0, 15.75, 0.0, -15.75, 0.0, 15.75, 27.56, -15.75, 27.56, 15.75, 27.56, -15.75, 0.0, 15.75, 0.0, -15.75, 0.0, 15.75, 27.56, -15.75, 27.56])
me_mesh_0.materials.append(mat_grey_light)
me_mesh_0.materials.append(mat_dark)
me_mesh_0.materials.append(mat_grey)
me_mesh_0.update()
me_mesh_0.normals_split_custom_set([tuple(v) for v in zip(*[iter([0.0, 0.0, 1.0, 0.0, 0.0, 1.0, 0.0, 0.0, 1.0, 0.0, 0.0, 1.0, 0.0, 0.0, 1.0, 0.0, 0.0, 1.0, 0.0, 0.0, 1.0, 0.0, 0.0, 1.0, 0.0, 0.0, 1.0, 0.0, 0.0, 1.0, 0.0, 0.0, 1.0, 0.0, 0.0, 1.0, 5.96e-07, 0.0, 1.0, 5.96e-07, 0.0, 1.0, 5.96e-07, 0.0, 1.0, 0.0, 0.0, 1.0, 0.0, 0.0, 1.0, 0.0, 0.0, 1.0, 0.0, 0.0, -1.0, 0.0, 0.0, -1.0, 0.0, 0.0, -1.0, 0.0, 0.0, -1.0, 0.0, 0.0, -1.0, 0.0, 0.0, -1.0, 0.0, 0.0, -1.0, 0.0, 0.0, -1.0, 0.0, 0.0, -1.0, 0.0, 0.0, -1.0, 0.0, 0.0, -1.0, 0.0, 0.0, -1.0, 0.0, 0.0, -1.0, 0.0, 0.0, -1.0, 0.0, 0.0, -1.0, 0.0, 0.0, -1.0, 0.0, 0.0, -1.0, 0.0, 0.0, -1.0, -1.987e-06, 0.0, -1.0, -1.987e-06, 0.0, -1.0, -1.987e-06, 0.0, -1.0, 0.0, 0.0, -1.0, 0.0, 0.0, -1.0, 0.0, 0.0, -1.0, 0.0, 0.0, -1.0, 0.0, 0.0, -1.0, 0.0, 0.0, -1.0, 0.0, 0.0, -1.0, 0.0, 0.0, -1.0, 0.0, 0.0, -1.0, -5.96e-07, 0.0, -1.0, -5.96e-07, 0.0, -1.0, -5.96e-07, 0.0, -1.0, 1.987e-06, 0.0, -1.0, 1.987e-06, 0.0, -1.0, 1.987e-06, 0.0, -1.0, 0.0, 0.0, 1.0, 0.0, 0.0, 1.0, 0.0, 0.0, 1.0, 0.0, 0.0, 1.0, 0.0, 0.0, 1.0, 0.0, 0.0, 1.0, 0.0, 0.0, 1.0, 0.0, 0.0, 1.0, 0.0, 0.0, 1.0, 0.0, 0.0, 1.0, 0.0, 0.0, 1.0, 0.0, 0.0, 1.0, 0.0, 0.0, 1.0, 0.0, 0.0, 1.0, 0.0, 0.0, 1.0, 0.0, 0.0, 1.0, 0.0, 0.0, 1.0, 0.0, 0.0, 1.0, 1.0, 0.0, 0.0, 1.0, 0.0, 0.0, 1.0, 0.0, 0.0, 1.0, 0.0, 0.0, 1.0, 0.0, 0.0, 1.0, 0.0, 0.0, -1.0, 0.0, 0.0, -1.0, 0.0, 0.0, -1.0, 0.0, 0.0, -1.0, 0.0, 0.0, -1.0, 0.0, 0.0, -1.0, 0.0, 0.0, 0.3827, 0.9239, 1.837e-05, 0.7071, 0.7071, 0.0, 0.7071, 0.7071, 0.0, 0.7071, 0.7071, 0.0, 0.3827, 0.9239, 1.837e-05, 0.3827, 0.9239, -1.828e-05, -0.7071, -0.7071, 0.0, -0.7071, -0.7071, 0.0, -0.3827, -0.9239, 0.0, -0.3827, -0.9239, 1.673e-08, -0.3827, -0.9239, 0.0, -0.7071, -0.7071, 0.0, -0.3827, 0.9239, -1.828e-05, 0.3827, 0.9239, 1.828e-05, -0.3827, 0.9239, 1.837e-05, 0.3827, 0.9239, 1.828e-05, -0.3827, 0.9239, -1.828e-05, 0.3827, 0.9239, -1.837e-05, 0.3827, -0.9239, 0.0, -0.3827, -0.9239, -1.673e-08, 0.3827, -0.9239, 1.673e-08, -0.3827, -0.9239, 0.0, 0.3827, -0.9239, 1.673e-08, -0.3827, -0.9239, -1.673e-08, -0.3827, 0.9239, -1.837e-05, -0.7071, 0.7071, 0.0, -0.7071, 0.7071, 0.0, -0.7071, 0.7071, 0.0, -0.3827, 0.9239, -1.837e-05, -0.3827, 0.9239, 1.828e-05, 0.7071, -0.7071, 0.0, 0.7071, -0.7071, 0.0, 0.3827, -0.9239, 0.0, 0.3827, -0.9239, -1.673e-08, 0.3827, -0.9239, 0.0, 0.7071, -0.7071, 0.0, -1.0, 0.0, 0.0, -1.0, 0.0, 0.0, -1.0, 0.0, 0.0, -1.0, 0.0, 0.0, -1.0, 0.0, 0.0, -1.0, 0.0, 0.0, 1.0, 0.0, 0.0, 1.0, 0.0, 0.0, 1.0, 0.0, 0.0, 1.0, 0.0, 0.0, 1.0, 0.0, 0.0, 1.0, 0.0, 0.0, -0.7071, -0.7071, 0.0, -0.3827, -0.9239, 1.837e-05, -0.3827, -0.9239, -1.828e-05, -0.3827, -0.9239, 1.837e-05, -0.7071, -0.7071, 0.0, -0.7071, -0.7071, 0.0, 0.3827, 0.9239, 1.673e-08, 0.3827, 0.9239, 0.0, 0.7071, 0.7071, 0.0, 0.7071, 0.7071, 0.0, 0.7071, 0.7071, 0.0, 0.3827, 0.9239, 0.0, 0.3827, -0.9239, -1.828e-05, -0.3827, -0.9239, 1.828e-05, 0.3827, -0.9239, 1.837e-05, -0.3827, -0.9239, 1.828e-05, 0.3827, -0.9239, -1.828e-05, -0.3827, -0.9239, -1.837e-05, -0.3827, 0.9239, 0.0, 0.3827, 0.9239, -1.673e-08, -0.3827, 0.9239, 1.673e-08, 0.3827, 0.9239, 0.0, -0.3827, 0.9239, 1.673e-08, 0.3827, 0.9239, -1.673e-08, 0.7071, -0.7071, 0.0, 0.3827, -0.9239, -1.837e-05, 0.3827, -0.9239, 1.828e-05, 0.3827, -0.9239, -1.837e-05, 0.7071, -0.7071, 0.0, 0.7071, -0.7071, 0.0, -0.3827, 0.9239, -1.673e-08, -0.3827, 0.9239, 0.0, -0.7071, 0.7071, 0.0, -0.7071, 0.7071, 0.0, -0.7071, 0.7071, 0.0, -0.3827, 0.9239, 0.0, 0.0, 0.0, 1.0, 0.0, 0.0, 1.0, 0.0, 0.0, 1.0, 0.0, 0.0, 1.0, 0.0, 0.0, 1.0, 0.0, 0.0, 1.0, 0.0, 0.0, 1.0, 0.0, 0.0, 1.0, 0.0, 0.0, 1.0, 0.0, 0.0, 1.0, 0.0, 0.0, 1.0, 0.0, 0.0, 1.0, 5.96e-07, 0.0, 1.0, 5.96e-07, 0.0, 1.0, 5.96e-07, 0.0, 1.0, 0.0, 0.0, 1.0, 0.0, 0.0, 1.0, 0.0, 0.0, 1.0, 0.0, 0.0, -1.0, 0.0, 0.0, -1.0, 0.0, 0.0, -1.0, 0.0, 0.0, -1.0, 0.0, 0.0, -1.0, 0.0, 0.0, -1.0, 0.0, 0.0, -1.0, 0.0, 0.0, -1.0, 0.0, 0.0, -1.0, 0.0, 0.0, -1.0, 0.0, 0.0, -1.0, 0.0, 0.0, -1.0, 0.0, 0.0, -1.0, 0.0, 0.0, -1.0, 0.0, 0.0, -1.0, 0.0, 0.0, -1.0, 0.0, 0.0, -1.0, 0.0, 0.0, -1.0, -1.987e-06, 0.0, -1.0, -1.987e-06, 0.0, -1.0, -1.987e-06, 0.0, -1.0, 0.0, 0.0, -1.0, 0.0, 0.0, -1.0, 0.0, 0.0, -1.0, 0.0, 0.0, -1.0, 0.0, 0.0, -1.0, 0.0, 0.0, -1.0, 0.0, 0.0, -1.0, 0.0, 0.0, -1.0, 0.0, 0.0, -1.0, -5.96e-07, 0.0, -1.0, -5.96e-07, 0.0, -1.0, -5.96e-07, 0.0, -1.0, 1.987e-06, 0.0, -1.0, 1.987e-06, 0.0, -1.0, 1.987e-06, 0.0, -1.0, 0.0, 0.0, 1.0, 0.0, 0.0, 1.0, 0.0, 0.0, 1.0, 0.0, 0.0, 1.0, 0.0, 0.0, 1.0, 0.0, 0.0, 1.0, 0.0, 0.0, 1.0, 0.0, 0.0, 1.0, 0.0, 0.0, 1.0, 0.0, 0.0, 1.0, 0.0, 0.0, 1.0, 0.0, 0.0, 1.0, 0.0, 0.0, 1.0, 0.0, 0.0, 1.0, 0.0, 0.0, 1.0, 0.0, 0.0, 1.0, 0.0, 0.0, 1.0, 0.0, 0.0, 1.0, 1.0, 0.0, 0.0, 1.0, 0.0, 0.0, 1.0, 0.0, 0.0, 1.0, 0.0, 0.0, 1.0, 0.0, 0.0, 1.0, 0.0, 0.0, -1.0, 0.0, 0.0, -1.0, 0.0, 0.0, -1.0, 0.0, 0.0, -1.0, 0.0, 0.0, -1.0, 0.0, 0.0, -1.0, 0.0, 0.0, 0.3827, 0.9239, 1.837e-05, 0.7071, 0.7071, 0.0, 0.7071, 0.7071, 0.0, 0.7071, 0.7071, 0.0, 0.3827, 0.9239, 1.837e-05, 0.3827, 0.9239, -1.828e-05, -0.7071, -0.7071, 0.0, -0.7071, -0.7071, 0.0, -0.3827, -0.9239, 0.0, -0.3827, -0.9239, 1.673e-08, -0.3827, -0.9239, 0.0, -0.7071, -0.7071, 0.0, -0.3827, 0.9239, -1.828e-05, 0.3827, 0.9239, 1.828e-05, -0.3827, 0.9239, 1.837e-05, 0.3827, 0.9239, 1.828e-05, -0.3827, 0.9239, -1.828e-05, 0.3827, 0.9239, -1.837e-05, 0.3827, -0.9239, 0.0, -0.3827, -0.9239, -1.673e-08, 0.3827, -0.9239, 1.673e-08, -0.3827, -0.9239, 0.0, 0.3827, -0.9239, 1.673e-08, -0.3827, -0.9239, -1.673e-08, -0.3827, 0.9239, -1.837e-05, -0.7071, 0.7071, 0.0, -0.7071, 0.7071, 0.0, -0.7071, 0.7071, 0.0, -0.3827, 0.9239, -1.837e-05, -0.3827, 0.9239, 1.828e-05, 0.7071, -0.7071, 0.0, 0.7071, -0.7071, 0.0, 0.3827, -0.9239, 0.0, 0.3827, -0.9239, -1.673e-08, 0.3827, -0.9239, 0.0, 0.7071, -0.7071, 0.0, -1.0, 0.0, 0.0, -1.0, 0.0, 0.0, -1.0, 0.0, 0.0, -1.0, 0.0, 0.0, -1.0, 0.0, 0.0, -1.0, 0.0, 0.0, 1.0, 0.0, 0.0, 1.0, 0.0, 0.0, 1.0, 0.0, 0.0, 1.0, 0.0, 0.0, 1.0, 0.0, 0.0, 1.0, 0.0, 0.0, -0.7071, -0.7071, 0.0, -0.3827, -0.9239, 1.837e-05, -0.3827, -0.9239, -1.828e-05, -0.3827, -0.9239, 1.837e-05, -0.7071, -0.7071, 0.0, -0.7071, -0.7071, 0.0, 0.3827, 0.9239, 1.673e-08, 0.3827, 0.9239, 0.0, 0.7071, 0.7071, 0.0, 0.7071, 0.7071, 0.0, 0.7071, 0.7071, 0.0, 0.3827, 0.9239, 0.0, 0.3827, -0.9239, -1.828e-05, -0.3827, -0.9239, 1.828e-05, 0.3827, -0.9239, 1.837e-05, -0.3827, -0.9239, 1.828e-05, 0.3827, -0.9239, -1.828e-05, -0.3827, -0.9239, -1.837e-05, -0.3827, 0.9239, 0.0, 0.3827, 0.9239, -1.673e-08, -0.3827, 0.9239, 1.673e-08, 0.3827, 0.9239, 0.0, -0.3827, 0.9239, 1.673e-08, 0.3827, 0.9239, -1.673e-08, 0.7071, -0.7071, 0.0, 0.3827, -0.9239, -1.837e-05, 0.3827, -0.9239, 1.828e-05, 0.3827, -0.9239, -1.837e-05, 0.7071, -0.7071, 0.0, 0.7071, -0.7071, 0.0, -0.3827, 0.9239, -1.673e-08, -0.3827, 0.9239, 0.0, -0.7071, 0.7071, 0.0, -0.7071, 0.7071, 0.0, -0.7071, 0.7071, 0.0, -0.3827, 0.9239, 0.0, 1.0, 0.0, 0.0, 1.0, 0.0, 0.0, 1.0, 0.0, 0.0, 1.0, 0.0, 0.0, 1.0, 0.0, 0.0, 1.0, 0.0, 0.0, 1.0, 0.0, 0.0, 1.0, 0.0, 0.0, 1.0, 0.0, 0.0, 1.0, 0.0, 0.0, 1.0, 0.0, 0.0, 1.0, 0.0, 0.0, 1.0, 0.0, 0.0, 1.0, 0.0, 0.0, 1.0, 0.0, 0.0, -1.837e-05, -0.9239, 0.3827, 0.0, -1.0, 0.0, 0.0, -1.0, 0.0, 0.0, -1.0, 0.0, -1.837e-05, -0.9239, 0.3827, 1.828e-05, -0.9239, 0.3827, -1.0, 0.0, 0.0, -1.0, 0.0, 0.0, -1.0, 0.0, 0.0, -1.0, 0.0, 0.0, -1.0, 0.0, 0.0, -1.0, 0.0, 0.0, -1.0, 0.0, 0.0, -1.0, 0.0, 0.0, -1.0, 0.0, 0.0, -1.0, 0.0, 0.0, -1.0, 0.0, 0.0, -1.0, 0.0, 0.0, -1.0, 0.0, 0.0, -1.0, 0.0, 0.0, -1.0, 0.0, 0.0, 1.837e-05, -0.3827, 0.9239, 0.0, 0.0, 1.0, 0.0, 0.0, 1.0, 0.0, 0.0, 1.0, 1.837e-05, -0.3827, 0.9239, -1.828e-05, -0.3827, 0.9239, -1.828e-05, -0.3827, 0.9239, 0.0, 0.0, 1.0, 1.837e-05, -0.3827, 0.9239, 0.0, 0.0, 1.0, -1.828e-05, -0.3827, 0.9239, 0.0, 0.0, 1.0, -1.0, 0.0, 0.0, -1.0, 0.0, 0.0, -1.0, 0.0, 0.0, -1.0, 0.0, 0.0, -1.0, 0.0, 0.0, -1.0, 0.0, 0.0, -1.0, 0.0, 0.0, -1.0, 0.0, 0.0, -1.0, 0.0, 0.0, -1.0, -4.967e-07, 0.0, -1.0, -4.967e-07, 0.0, -1.0, -4.967e-07, 0.0, -1.0, -4.371e-08, -4.767e-05, -1.0, -4.371e-08, 4.797e-05, -1.0, -4.371e-08, 4.797e-05, -1.0, 0.0, 0.0, -1.0, 0.0, 0.0, -1.0, 0.0, 0.0, -1.0, 0.0, 0.0, -1.0, 0.0, 0.0, -1.0, 0.0, 0.0, 0.0, 0.0, -1.0, 0.0, 0.0, -1.0, 0.0, 0.0, -1.0, 0.0, 0.0, -1.0, 0.0, 0.0, -1.0, 0.0, 0.0, -1.0, 0.0, 0.0, 1.0, 0.0, 0.0, 1.0, 0.0, 0.0, 1.0, 0.0, 0.0, 1.0, 0.0, 0.0, 1.0, 0.0, 0.0, 1.0, 0.3827, -0.9239, -1.828e-05, -0.3827, -0.9239, 1.828e-05, 0.3827, -0.9239, 1.837e-05, -0.3827, -0.9239, 1.828e-05, 0.3827, -0.9239, -1.828e-05, -0.3827, -0.9239, -1.837e-05, 0.0, 1.0, 0.0, 0.0, 1.0, 0.0, 0.0, 1.0, 0.0, 0.0, 1.0, 0.0, 0.0, 1.0, 0.0, 0.0, 1.0, 0.0, 0.0, 1.0, 0.0, 0.0, 1.0, 0.0, 0.0, 1.0, 0.0, 0.0, 1.0, 0.0, 0.0, 1.0, 0.0, 0.0, 1.0, 0.0, 1.0, 0.0, 0.0, 1.0, 0.0, 0.0, 1.0, 0.0, 0.0, 1.0, 0.0, 0.0, 1.0, 0.0, 0.0, 1.0, 0.0, 0.0, 1.0, 0.0, 0.0, 1.0, 0.0, 0.0, 1.0, 0.0, 0.0, 1.0, -4.371e-08, 4.767e-05, 1.0, -4.371e-08, -4.797e-05, 1.0, -4.371e-08, -4.797e-05, 1.0, 0.0, 0.0, 1.0, 0.0, 0.0, 1.0, 0.0, 0.0, 1.0, 0.0, 0.0, 1.0, 0.0, 0.0, 1.0, 0.0, 0.0, 1.0, 0.0, 0.0, 1.0, 0.0, 0.0, 1.0, 0.0, 0.0, -1.837e-05, -0.9239, 0.3827, 0.0, -1.0, 0.0, 0.0, -1.0, 0.0, 0.0, -1.0, 0.0, -1.837e-05, -0.9239, 0.3827, 1.828e-05, -0.9239, 0.3827, -1.837e-05, -0.3827, 0.9239, 1.837e-05, -0.9239, 0.3827, -1.828e-05, -0.9239, 0.3827, 1.837e-05, -0.9239, 0.3827, -1.837e-05, -0.3827, 0.9239, 0.0001284, -0.3827, 0.9239, -1.837e-05, -0.3827, 0.9239, 1.837e-05, -0.9239, 0.3827, -1.828e-05, -0.9239, 0.3827, 1.837e-05, -0.9239, 0.3827, -1.837e-05, -0.3827, 0.9239, 1.828e-05, -0.3827, 0.9239, 0.0, 0.0, 1.0, 0.0, 0.0, 1.0, 0.0, 0.0, 1.0, -1.656e-07, 0.0, 1.0, -1.656e-07, 0.0, 1.0, -1.656e-07, 0.0, 1.0, 0.0, 0.0, 1.0, 0.0, 0.0, 1.0, 0.0, 0.0, 1.0, 1.49e-06, 0.0, 1.0, 1.49e-06, 0.0, 1.0, 1.49e-06, 0.0, 1.0, -0.7071, -0.7071, 0.0, -0.3827, -0.9239, 1.837e-05, -0.3827, -0.9239, -1.828e-05, -0.3827, -0.9239, 1.837e-05, -0.7071, -0.7071, 0.0, -0.7071, -0.7071, 0.0, 0.7071, -0.7071, 0.0, 0.3827, -0.9239, -1.837e-05, 0.3827, -0.9239, 1.828e-05, 0.3827, -0.9239, -1.837e-05, 0.7071, -0.7071, 0.0, 0.7071, -0.7071, 0.0, -1.0, 0.0, 0.0, -1.0, 0.0, 0.0, -1.0, 0.0, 0.0, -1.0, 0.0, 0.0, -1.0, 0.0, 0.0, -1.0, 0.0, 0.0, -1.0, 0.0, 0.0, -1.0, 0.0, 0.0, -1.0, 0.0, 0.0, -1.0, 0.0, 0.0, -1.0, 0.0, 0.0, -1.0, 0.0, 0.0, -1.0, 0.0, 0.0, -1.0, 0.0, 0.0, -1.0, 0.0, 0.0, 1.837e-05, 0.9239, 0.3827, 0.0, 1.0, 0.0, 0.0, 1.0, 0.0, 0.0, 1.0, 0.0, 1.837e-05, 0.9239, 0.3827, -1.828e-05, 0.9239, 0.3827, 1.0, 0.0, 0.0, 1.0, 0.0, 0.0, 1.0, 0.0, 0.0, 1.0, 0.0, 0.0, 1.0, 0.0, 0.0, 1.0, 0.0, 0.0, 1.0, 0.0, 0.0, 1.0, 0.0, 0.0, 1.0, 0.0, 0.0, 1.0, 0.0, 0.0, 1.0, 0.0, 0.0, 1.0, 0.0, 0.0, 1.0, 0.0, 0.0, 1.0, 0.0, 0.0, 1.0, 0.0, 0.0, -1.837e-05, 0.3827, 0.9239, 0.0, 0.0, 1.0, 0.0, 0.0, 1.0, 0.0, 0.0, 1.0, -1.837e-05, 0.3827, 0.9239, 1.828e-05, 0.3827, 0.9239, 1.828e-05, 0.3827, 0.9239, 0.0, 0.0, 1.0, -1.837e-05, 0.3827, 0.9239, 0.0, 0.0, 1.0, 1.828e-05, 0.3827, 0.9239, 0.0, 0.0, 1.0, 1.0, 0.0, 0.0, 1.0, 0.0, 0.0, 1.0, 0.0, 0.0, 1.0, 0.0, 0.0, 1.0, 0.0, 0.0, 1.0, 0.0, 0.0, 1.0, 0.0, 0.0, 1.0, 0.0, 0.0, 1.0, 0.0, 0.0, 1.0, 4.967e-07, 0.0, 1.0, 4.967e-07, 0.0, 1.0, 4.967e-07, 0.0, 1.0, 4.371e-08, -4.767e-05, 1.0, 4.371e-08, 4.797e-05, 1.0, 4.371e-08, 4.797e-05, 1.0, 0.0, 0.0, 1.0, 0.0, 0.0, 1.0, 0.0, 0.0, 1.0, 0.0, 0.0, 1.0, 0.0, 0.0, 1.0, 0.0, 0.0, 0.0, 0.0, -1.0, 0.0, 0.0, -1.0, 0.0, 0.0, -1.0, 0.0, 0.0, -1.0, 0.0, 0.0, -1.0, 0.0, 0.0, -1.0, 0.0, 0.0, 1.0, 0.0, 0.0, 1.0, 0.0, 0.0, 1.0, 0.0, 0.0, 1.0, 0.0, 0.0, 1.0, 0.0, 0.0, 1.0, -0.3827, 0.9239, -1.828e-05, 0.3827, 0.9239, 1.828e-05, -0.3827, 0.9239, 1.837e-05, 0.3827, 0.9239, 1.828e-05, -0.3827, 0.9239, -1.828e-05, 0.3827, 0.9239, -1.837e-05, 0.0, -1.0, 0.0, 0.0, -1.0, 0.0, 0.0, -1.0, 0.0, 0.0, -1.0, 0.0, 0.0, -1.0, 0.0, 0.0, -1.0, 0.0, 0.0, -1.0, 0.0, 0.0, -1.0, 0.0, 0.0, -1.0, 0.0, 0.0, -1.0, 0.0, 0.0, -1.0, 0.0, 0.0, -1.0, 0.0, -1.0, 0.0, 0.0, -1.0, 0.0, 0.0, -1.0, 0.0, 0.0, -1.0, 0.0, 0.0, -1.0, 0.0, 0.0, -1.0, 0.0, 0.0, -1.0, 0.0, 0.0, -1.0, 0.0, 0.0, -1.0, 0.0, 0.0, -1.0, 4.371e-08, 4.767e-05, -1.0, 4.371e-08, -4.797e-05, -1.0, 4.371e-08, -4.797e-05, -1.0, 0.0, 0.0, -1.0, 0.0, 0.0, -1.0, 0.0, 0.0, -1.0, 0.0, 0.0, -1.0, 0.0, 0.0, -1.0, 0.0, 0.0, -1.0, 0.0, 0.0, -1.0, 0.0, 0.0, -1.0, 0.0, 0.0, 1.837e-05, 0.9239, 0.3827, 0.0, 1.0, 0.0, 0.0, 1.0, 0.0, 0.0, 1.0, 0.0, 1.837e-05, 0.9239, 0.3827, -1.828e-05, 0.9239, 0.3827, 1.837e-05, 0.3827, 0.9239, -1.837e-05, 0.9239, 0.3827, 1.828e-05, 0.9239, 0.3827, -1.837e-05, 0.9239, 0.3827, 1.837e-05, 0.3827, 0.9239, -0.0001284, 0.3827, 0.9239, 1.837e-05, 0.3827, 0.9239, -1.837e-05, 0.9239, 0.3827, 1.828e-05, 0.9239, 0.3827, -1.837e-05, 0.9239, 0.3827, 1.837e-05, 0.3827, 0.9239, -1.828e-05, 0.3827, 0.9239, 0.0, 0.0, 1.0, 0.0, 0.0, 1.0, 0.0, 0.0, 1.0, 1.656e-07, 0.0, 1.0, 1.656e-07, 0.0, 1.0, 1.656e-07, 0.0, 1.0, 0.0, 0.0, 1.0, 0.0, 0.0, 1.0, 0.0, 0.0, 1.0, -1.49e-06, 0.0, 1.0, -1.49e-06, 0.0, 1.0, -1.49e-06, 0.0, 1.0, 0.7071, 0.7071, 0.0, 0.3827, 0.9239, 1.837e-05, 0.3827, 0.9239, -1.828e-05, 0.3827, 0.9239, 1.837e-05, 0.7071, 0.7071, 0.0, 0.7071, 0.7071, 0.0, -0.7071, 0.7071, 0.0, -0.3827, 0.9239, -1.837e-05, -0.3827, 0.9239, 1.828e-05, -0.3827, 0.9239, -1.837e-05, -0.7071, 0.7071, 0.0, -0.7071, 0.7071, 0.0, 0.0, 0.0, 1.0, 0.0, 0.0, 1.0, 0.0, 0.0, 1.0, 0.0, 0.0, 1.0, 0.0, 0.0, 1.0, 0.0, 0.0, 1.0, -1.0, 0.0, 0.0, -1.0, 0.0, 0.0, -1.0, 0.0, 0.0, -1.0, 0.0, 0.0, -1.0, 0.0, 0.0, -1.0, 0.0, 0.0, 1.0, 0.0, 0.0, 1.0, 0.0, 0.0, 1.0, 0.0, 0.0, 1.0, 0.0, 0.0, 1.0, 0.0, 0.0, 1.0, 0.0, 0.0, 0.0, 0.0, 1.0, 0.0, 0.0, 1.0, 0.0, 0.0, 1.0, 0.0, 0.0, 1.0, 0.0, 0.0, 1.0, 0.0, 0.0, 1.0, 1.0, 0.0, 0.0, 1.0, 0.0, 0.0, 1.0, 0.0, 0.0, 1.0, 0.0, 0.0, 1.0, 0.0, 0.0, 1.0, 0.0, 0.0, -1.0, 0.0, 0.0, -1.0, 0.0, 0.0, -1.0, 0.0, 0.0, -1.0, 0.0, 0.0, -1.0, 0.0, 0.0, -1.0, 0.0, 0.0, 0.1842, -0.6876, 0.7023, -0.9107, -0.244, 0.3334, 0.244, -0.9107, 0.3334, -0.9107, -0.244, 0.3334, 0.1842, -0.6876, 0.7023, -0.6876, -0.1843, 0.7023, 0.6876, 0.1842, 0.7023, 0.244, -0.9107, 0.3334, 0.9107, 0.244, 0.3334, 0.244, -0.9107, 0.3334, 0.6876, 0.1842, 0.7023, 0.1843, -0.6876, 0.7023, -0.1843, 0.6876, 0.7023, 0.1843, -0.6876, 0.7023, 0.6876, 0.1843, 0.7023, 0.1843, -0.6876, 0.7023, -0.1843, 0.6876, 0.7023, -0.6876, -0.1843, 0.7023, -0.9107, -0.244, 0.3334, -0.1843, 0.6876, 0.7023, -0.244, 0.9107, 0.3334, -0.1843, 0.6876, 0.7023, -0.9107, -0.244, 0.3334, -0.6876, -0.1842, 0.7023, -0.1842, 0.6876, 0.7023, 0.9107, 0.244, 0.3334, -0.244, 0.9107, 0.3334, 0.9107, 0.244, 0.3334, -0.1842, 0.6876, 0.7023, 0.6876, 0.1843, 0.7023, -0.244, -0.9107, 0.3334, -0.6876, 0.1842, 0.7023, -0.9107, 0.244, 0.3334, -0.6876, 0.1842, 0.7023, -0.244, -0.9107, 0.3334, -0.1843, -0.6876, 0.7023, -0.6876, 0.1843, 0.7023, 0.244, 0.9107, 0.3334, -0.9107, 0.244, 0.3334, 0.244, 0.9107, 0.3334, -0.6876, 0.1843, 0.7023, 0.1842, 0.6876, 0.7023, 0.1843, 0.6876, 0.7023, 0.9107, -0.244, 0.3334, 0.244, 0.9107, 0.3334, 0.9107, -0.244, 0.3334, 0.1843, 0.6876, 0.7023, 0.6876, -0.1842, 0.7023, 0.1842, 0.6876, 0.7023, -0.1842, -0.6876, 0.7023, 0.6876, -0.1843, 0.7023, -0.1842, -0.6876, 0.7023, 0.1842, 0.6876, 0.7023, -0.6876, 0.1843, 0.7023, 0.6876, -0.1843, 0.7023, -0.244, -0.9107, 0.3334, 0.9107, -0.244, 0.3334, -0.244, -0.9107, 0.3334, 0.6876, -0.1843, 0.7023, -0.1842, -0.6876, 0.7023, -0.4083, -0.7071, 0.5774, -0.5203, 0.3004, 0.7994, -0.7071, 0.4082, 0.5774, -0.5203, 0.3004, 0.7994, -0.4083, -0.7071, 0.5774, -0.3004, -0.5203, 0.7994, 0.3004, 0.5203, 0.7994, 0.7071, -0.4082, 0.5774, 0.4083, 0.7071, 0.5774, 0.7071, -0.4082, 0.5774, 0.3004, 0.5203, 0.7994, 0.5203, -0.3004, 0.7994, 0.5203, -0.3004, 0.7994, -0.4082, -0.7071, 0.5774, 0.7071, -0.4083, 0.5774, -0.4082, -0.7071, 0.5774, 0.5203, -0.3004, 0.7994, -0.3004, -0.5203, 0.7994, 0.3003, 0.5203, 0.7994, -0.3004, -0.5202, 0.7994, 0.5203, -0.3003, 0.7994, -0.3004, -0.5202, 0.7994, 0.3003, 0.5203, 0.7994, -0.5203, 0.3003, 0.7994, -0.5203, 0.3004, 0.7994, 0.4082, 0.7071, 0.5774, -0.7071, 0.4083, 0.5774, 0.4082, 0.7071, 0.5774, -0.5203, 0.3004, 0.7994, 0.3004, 0.5203, 0.7994, 0.3559, -0.6165, 0.7023, -0.8165, -0.4714, 0.3334, 0.4714, -0.8165, 0.3334, -0.8165, -0.4714, 0.3334, 0.3559, -0.6165, 0.7023, -0.6165, -0.356, 0.7023, -0.8165, -0.4714, 0.3334, -0.356, 0.6165, 0.7023, -0.4714, 0.8165, 0.3334, -0.356, 0.6165, 0.7023, -0.8165, -0.4714, 0.3334, -0.6165, -0.3559, 0.7023, -0.3559, 0.6165, 0.7023, 0.8165, 0.4714, 0.3334, -0.4714, 0.8165, 0.3334, 0.8165, 0.4714, 0.3334, -0.3559, 0.6165, 0.7023, 0.6165, 0.356, 0.7023, 0.6165, 0.3559, 0.7023, 0.4714, -0.8165, 0.3334, 0.8165, 0.4714, 0.3334, 0.4714, -0.8165, 0.3334, 0.6165, 0.3559, 0.7023, 0.356, -0.6165, 0.7023, -0.356, 0.6165, 0.7023, 0.356, -0.6165, 0.7023, 0.6165, 0.3559, 0.7023, 0.356, -0.6165, 0.7023, -0.356, 0.6165, 0.7023, -0.6165, -0.3559, 0.7023, 0.3559, 0.6165, 0.7023, -0.356, -0.6165, 0.7023, 0.6165, -0.356, 0.7023, -0.356, -0.6165, 0.7023, 0.3559, 0.6165, 0.7023, -0.6165, 0.3559, 0.7023, -0.6165, 0.356, 0.7023, 0.4714, 0.8165, 0.3334, -0.8165, 0.4714, 0.3334, 0.4714, 0.8165, 0.3334, -0.6165, 0.356, 0.7023, 0.3559, 0.6165, 0.7023, 0.6165, -0.356, 0.7023, -0.4714, -0.8165, 0.3334, 0.8165, -0.4714, 0.3334, -0.4714, -0.8165, 0.3334, 0.6165, -0.356, 0.7023, -0.3559, -0.6165, 0.7023, 0.356, 0.6165, 0.7023, 0.8165, -0.4714, 0.3334, 0.4714, 0.8165, 0.3334, 0.8165, -0.4714, 0.3334, 0.356, 0.6165, 0.7023, 0.6165, -0.3559, 0.7023, -0.4714, -0.8165, 0.3334, -0.6165, 0.3559, 0.7023, -0.8165, 0.4714, 0.3334, -0.6165, 0.3559, 0.7023, -0.4714, -0.8165, 0.3334, -0.356, -0.6165, 0.7023, 0.0, -1.0, 0.0, 0.0, -1.0, 0.0, 0.0, -1.0, 0.0, 0.0, -1.0, 0.0, 0.0, -1.0, 0.0, 0.0, -1.0, 0.0, 0.0, 1.0, 0.0, 0.0, 1.0, 0.0, 0.0, 1.0, 0.0, 0.0, 1.0, 0.0, 0.0, 1.0, 0.0, 0.0, 1.0, 0.0])] * 3)])
me_cube_001 = bpy.data.meshes.new('Cube.001')
me_cube_001.from_pydata([(-0.5, -0.5, -0.5), (-0.5, -0.5, 0.4013), (-0.5, 0.5, -0.5), (-0.5, 0.5, 0.4013), (0.5, -0.5, -0.5), (0.5, -0.5, 0.4013), (0.5, 0.5, -0.5), (0.5, 0.5, 0.4013)], [], [(0, 1, 3, 2), (2, 3, 7, 6), (6, 7, 5, 4), (4, 5, 1, 0), (2, 6, 4, 0), (7, 3, 1, 5)])
_uv = me_cube_001.uv_layers.new(name='UVMap')
_uv.uv.foreach_set('vector', [0.375, 0.0, 0.625, 0.0, 0.625, 0.25, 0.375, 0.25, 0.375, 0.25, 0.625, 0.25, 0.625, 0.5, 0.375, 0.5, 0.375, 0.5, 0.625, 0.5, 0.625, 0.75, 0.375, 0.75, 0.375, 0.75, 0.625, 0.75, 0.625, 1.0, 0.375, 1.0, 0.125, 0.5, 0.375, 0.5, 0.375, 0.75, 0.125, 0.75, 0.625, 0.5, 0.875, 0.5, 0.875, 0.75, 0.625, 0.75])
me_cube_001.update()

# ---- objects
ob_wall_narrow = bpy.data.objects.new('wall-narrow', me_mesh_0)
ob_collision_colonly = bpy.data.objects.new('collision-colonly', me_cube_001)

# ---- transforms, parenting, visibility, modifiers, constraints
ob_wall_narrow.location = (0.0, 0.0, 0.0)
ob_wall_narrow.rotation_mode = 'QUATERNION'
ob_wall_narrow.rotation_quaternion = (1.0, 0.0, 0.0, 0.0)
ob_collision_colonly.location = (0.0, 0.0, 0.5)

# ---- collection membership
scene.collection.objects.link(ob_wall_narrow)
scene.collection.objects.link(ob_collision_colonly)

# ---- scene / render settings (as saved in the file)
scene.frame_start = 1; scene.frame_end = 250; scene.frame_set(1)
scene.render.engine = 'BLENDER_EEVEE_NEXT'
scene.cycles.sampling_pattern = 'TABULATED_SOBOL'
scene.view_settings.view_transform = 'Filmic'
bpy.context.view_layer.update()

# ---- added for rendering (the .blend has no active camera and no usable light): camera, sun
cam_auto = bpy.data.cameras.new('AutoCamera')
cam_auto.lens = 50.0
cam_auto.sensor_width = 36.0
cam_auto.clip_end = 1000.0
ob_auto_camera = bpy.data.objects.new('AutoCamera', cam_auto)
scene.collection.objects.link(ob_auto_camera)
ob_auto_camera.location = (1.60254, -1.92304, 1.78203)
ob_auto_camera.rotation_euler = (1.09748, -7.21219e-08, 0.694738)
scene.camera = ob_auto_camera
light_auto_sun = bpy.data.lights.new('AutoSun', 'SUN')
light_auto_sun.energy = 3.0
light_auto_sun.angle = 0.0523599
ob_auto_sun = bpy.data.objects.new('AutoSun', light_auto_sun)
scene.collection.objects.link(ob_auto_sun)
ob_auto_sun.rotation_euler = (0.872665, 0.174533, 0.523599)
bpy.context.view_layer.update()
